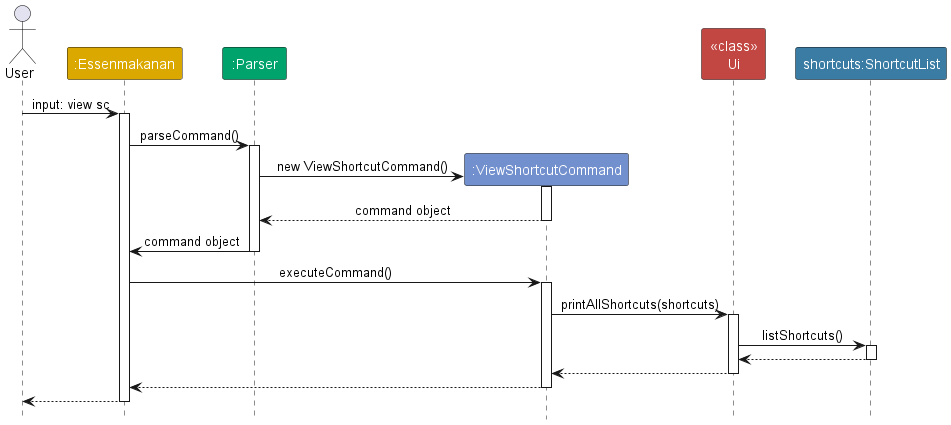

The diagram above was rendered by PlantUML. Its source (embedded in the PNG):
@startuml
!include style.puml
skinparam ArrowFontStyle plain

actor User
participant ":Essenmakanan" as EssenMakanan MAIN_COLOR
participant ":Parser" as Parser PARSER_COLOR
participant ":ViewShortcutCommand" as ViewShortcutCommand COMMAND_COLOR
participant "<<class>>\nUi" as Ui INTERFACE_COLOR
participant "shortcuts:ShortcutList" as Shortcuts SHORTCUT_LIST_COLOR

User -> EssenMakanan : input: view sc
activate EssenMakanan

EssenMakanan -> Parser : parseCommand()
activate Parser

create ViewShortcutCommand
Parser -> ViewShortcutCommand: new ViewShortcutCommand()
activate ViewShortcutCommand

ViewShortcutCommand --> Parser : command object
deactivate ViewShortcutCommand

Parser -> EssenMakanan: command object
deactivate Parser

EssenMakanan -> ViewShortcutCommand: executeCommand()
activate ViewShortcutCommand

ViewShortcutCommand -> Ui: printAllShortcuts(shortcuts)
activate Ui

Ui -> Shortcuts: listShortcuts()
activate Shortcuts

Shortcuts --> Ui
deactivate Shortcuts

Ui --> ViewShortcutCommand
deactivate Ui

ViewShortcutCommand --> EssenMakanan
deactivate ViewShortcutCommand

EssenMakanan --> User
deactivate EssenMakanan
@enduml